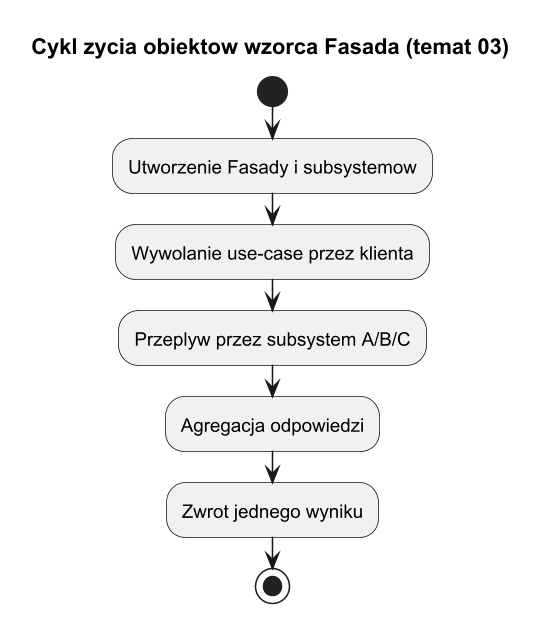

The diagram above was rendered by PlantUML. Its source (embedded in the PNG):
@startuml facade_lifecycle_topic03
title Cykl zycia obiektow wzorca Fasada (temat 03)

skinparam monochrome true
skinparam dpi 150

start
:Utworzenie Fasady i subsystemow;
:Wywolanie use-case przez klienta;
:Przeplyw przez subsystem A/B/C;
:Agregacja odpowiedzi;
:Zwrot jednego wyniku;
stop

@enduml